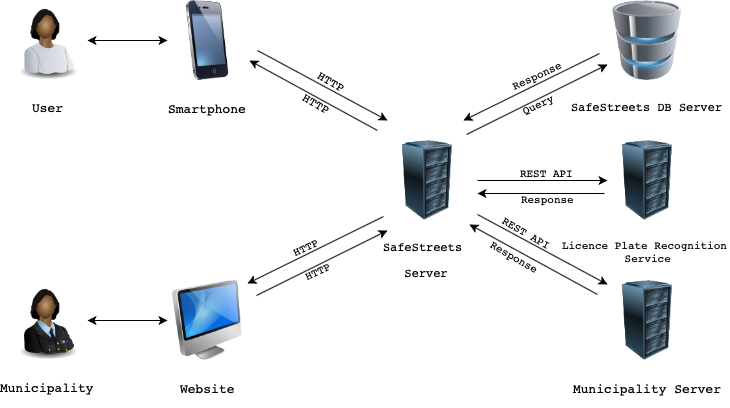

The diagram above was exported from draw.io. Its source (the exported page's mxGraphModel, read from the mxfile embedded in the PNG):
<mxGraphModel dx="695" dy="441" grid="1" gridSize="10" guides="1" tooltips="1" connect="1" arrows="1" fold="1" page="1" pageScale="1" pageWidth="827" pageHeight="1169" math="0" shadow="0">
  <root>
    <mxCell id="0" />
    <mxCell id="1" parent="0" />
    <mxCell id="5o09h40-DMsbV-N72B_r-1" value="&lt;pre&gt;&lt;font style=&quot;font-size: 13px&quot;&gt;User&lt;/font&gt;&lt;/pre&gt;" style="image;html=1;labelBackgroundColor=#ffffff;image=img/lib/clip_art/people/Worker_Woman_Black_128x128.png" vertex="1" parent="1">
      <mxGeometry x="80" y="200" width="80" height="80" as="geometry" />
    </mxCell>
    <mxCell id="5o09h40-DMsbV-N72B_r-2" value="&lt;pre style=&quot;font-size: 13px&quot;&gt;Smartphone&lt;/pre&gt;" style="image;html=1;labelBackgroundColor=#ffffff;image=img/lib/clip_art/telecommunication/iPhone_128x128.png" vertex="1" parent="1">
      <mxGeometry x="240" y="200" width="80" height="80" as="geometry" />
    </mxCell>
    <mxCell id="5o09h40-DMsbV-N72B_r-3" value="&lt;pre&gt;SafeStreets&amp;nbsp;&lt;/pre&gt;&lt;pre&gt;Server&lt;/pre&gt;" style="image;html=1;labelBackgroundColor=#ffffff;image=img/lib/clip_art/computers/Server_Rack_128x128.png" vertex="1" parent="1">
      <mxGeometry x="460" y="340" width="80" height="80" as="geometry" />
    </mxCell>
    <mxCell id="5o09h40-DMsbV-N72B_r-4" value="&lt;pre&gt;&lt;font style=&quot;font-size: 12px ; background-color: rgb(255 , 255 , 255)&quot;&gt;SafeStreets DB Server&lt;/font&gt;&lt;/pre&gt;" style="image;html=1;labelBackgroundColor=#ffffff;image=img/lib/clip_art/computers/Database_128x128.png" vertex="1" parent="1">
      <mxGeometry x="680" y="200" width="80" height="80" as="geometry" />
    </mxCell>
    <mxCell id="5o09h40-DMsbV-N72B_r-5" value="&lt;pre&gt;&lt;font style=&quot;font-size: 13px&quot;&gt;Municipality&lt;/font&gt;&lt;/pre&gt;" style="image;html=1;labelBackgroundColor=#ffffff;image=img/lib/clip_art/people/Military_Officer_Woman_Black_128x128.png" vertex="1" parent="1">
      <mxGeometry x="80" y="480" width="80" height="80" as="geometry" />
    </mxCell>
    <mxCell id="5o09h40-DMsbV-N72B_r-7" value="&lt;pre style=&quot;font-size: 13px&quot;&gt;Website&lt;/pre&gt;" style="image;html=1;labelBackgroundColor=#ffffff;image=img/lib/clip_art/computers/iMac_128x128.png" vertex="1" parent="1">
      <mxGeometry x="240" y="480" width="80" height="80" as="geometry" />
    </mxCell>
    <mxCell id="5o09h40-DMsbV-N72B_r-8" value="&lt;pre style=&quot;font-size: 13px&quot;&gt;Municipality Server&lt;/pre&gt;" style="image;html=1;labelBackgroundColor=#ffffff;image=img/lib/clip_art/computers/Server_Rack_128x128.png" vertex="1" parent="1">
      <mxGeometry x="680" y="480" width="80" height="80" as="geometry" />
    </mxCell>
    <mxCell id="5o09h40-DMsbV-N72B_r-9" value="&lt;pre style=&quot;font-size: 11px&quot;&gt;Licence Plate Recognition&lt;br&gt;&amp;nbsp;Service&lt;/pre&gt;" style="image;html=1;labelBackgroundColor=#ffffff;image=img/lib/clip_art/computers/Server_Rack_128x128.png" vertex="1" parent="1">
      <mxGeometry x="680" y="340" width="80" height="80" as="geometry" />
    </mxCell>
    <mxCell id="5o09h40-DMsbV-N72B_r-14" value="" style="endArrow=classic;startArrow=classic;html=1;entryX=0;entryY=0.5;entryDx=0;entryDy=0;exitX=1;exitY=0.5;exitDx=0;exitDy=0;" edge="1" parent="1" source="5o09h40-DMsbV-N72B_r-1" target="5o09h40-DMsbV-N72B_r-2">
      <mxGeometry width="50" height="50" relative="1" as="geometry">
        <mxPoint x="170" y="270" as="sourcePoint" />
        <mxPoint x="220" y="220" as="targetPoint" />
      </mxGeometry>
    </mxCell>
    <mxCell id="5o09h40-DMsbV-N72B_r-15" value="" style="endArrow=classic;startArrow=classic;html=1;entryX=0;entryY=0.5;entryDx=0;entryDy=0;exitX=1;exitY=0.5;exitDx=0;exitDy=0;" edge="1" parent="1">
      <mxGeometry width="50" height="50" relative="1" as="geometry">
        <mxPoint x="160" y="520" as="sourcePoint" />
        <mxPoint x="240" y="520" as="targetPoint" />
      </mxGeometry>
    </mxCell>
    <mxCell id="5o09h40-DMsbV-N72B_r-16" value="" style="endArrow=classic;html=1;" edge="1" parent="1">
      <mxGeometry width="50" height="50" relative="1" as="geometry">
        <mxPoint x="330" y="250" as="sourcePoint" />
        <mxPoint x="460" y="320" as="targetPoint" />
      </mxGeometry>
    </mxCell>
    <mxCell id="5o09h40-DMsbV-N72B_r-35" value="&lt;pre&gt;HTTP&lt;/pre&gt;" style="text;html=1;align=center;verticalAlign=middle;resizable=0;points=[];;labelBackgroundColor=none;rotation=30;" vertex="1" connectable="0" parent="5o09h40-DMsbV-N72B_r-16">
      <mxGeometry x="0.0835" y="3" relative="1" as="geometry">
        <mxPoint x="3" y="-4.5" as="offset" />
      </mxGeometry>
    </mxCell>
    <mxCell id="5o09h40-DMsbV-N72B_r-18" value="" style="endArrow=classic;html=1;" edge="1" parent="1">
      <mxGeometry width="50" height="50" relative="1" as="geometry">
        <mxPoint x="450" y="330" as="sourcePoint" />
        <mxPoint x="322" y="260" as="targetPoint" />
      </mxGeometry>
    </mxCell>
    <mxCell id="5o09h40-DMsbV-N72B_r-36" value="&lt;pre&gt;HTTP&lt;/pre&gt;" style="text;html=1;align=center;verticalAlign=middle;resizable=0;points=[];;labelBackgroundColor=none;rotation=30;direction=south;" vertex="1" connectable="0" parent="5o09h40-DMsbV-N72B_r-18">
      <mxGeometry x="-0.43" y="1" relative="1" as="geometry">
        <mxPoint x="-23" y="-8" as="offset" />
      </mxGeometry>
    </mxCell>
    <mxCell id="5o09h40-DMsbV-N72B_r-19" value="" style="endArrow=classic;html=1;" edge="1" parent="1">
      <mxGeometry width="50" height="50" relative="1" as="geometry">
        <mxPoint x="329" y="495" as="sourcePoint" />
        <mxPoint x="460" y="430" as="targetPoint" />
      </mxGeometry>
    </mxCell>
    <mxCell id="5o09h40-DMsbV-N72B_r-39" value="&lt;pre&gt;HTTP&lt;/pre&gt;" style="text;html=1;align=center;verticalAlign=middle;resizable=0;points=[];;labelBackgroundColor=none;fontSize=11;rotation=-25;" vertex="1" connectable="0" parent="5o09h40-DMsbV-N72B_r-19">
      <mxGeometry x="0.3516" y="1" relative="1" as="geometry">
        <mxPoint x="-27.5" y="20" as="offset" />
      </mxGeometry>
    </mxCell>
    <mxCell id="5o09h40-DMsbV-N72B_r-21" value="&lt;pre&gt;&lt;br&gt;&lt;/pre&gt;" style="endArrow=classic;html=1;exitX=-0.05;exitY=0.663;exitDx=0;exitDy=0;exitPerimeter=0;" edge="1" parent="1">
      <mxGeometry x="-0.0755" y="-52" width="50" height="50" relative="1" as="geometry">
        <mxPoint x="456" y="416.03999999999996" as="sourcePoint" />
        <mxPoint x="320" y="483" as="targetPoint" />
        <mxPoint as="offset" />
      </mxGeometry>
    </mxCell>
    <mxCell id="5o09h40-DMsbV-N72B_r-43" value="&lt;pre&gt;HTTP&lt;/pre&gt;" style="text;html=1;align=center;verticalAlign=middle;resizable=0;points=[];;labelBackgroundColor=none;fontSize=11;rotation=-25;" vertex="1" connectable="0" parent="5o09h40-DMsbV-N72B_r-21">
      <mxGeometry x="0.0629" y="-1" relative="1" as="geometry">
        <mxPoint x="-5" y="-5" as="offset" />
      </mxGeometry>
    </mxCell>
    <mxCell id="5o09h40-DMsbV-N72B_r-24" value="&lt;pre&gt;&lt;br&gt;&lt;/pre&gt;" style="endArrow=classic;html=1;" edge="1" parent="1">
      <mxGeometry x="-0.2734" y="-57" width="50" height="50" relative="1" as="geometry">
        <mxPoint x="550" y="414" as="sourcePoint" />
        <mxPoint x="680" y="484" as="targetPoint" />
        <mxPoint y="1" as="offset" />
      </mxGeometry>
    </mxCell>
    <mxCell id="5o09h40-DMsbV-N72B_r-46" value="&lt;pre&gt;REST API&lt;/pre&gt;" style="text;html=1;align=center;verticalAlign=middle;resizable=0;points=[];;labelBackgroundColor=none;fontSize=11;rotation=30;" vertex="1" connectable="0" parent="5o09h40-DMsbV-N72B_r-24">
      <mxGeometry x="-0.3533" relative="1" as="geometry">
        <mxPoint x="8" y="-4.5" as="offset" />
      </mxGeometry>
    </mxCell>
    <mxCell id="5o09h40-DMsbV-N72B_r-25" value="" style="endArrow=classic;html=1;" edge="1" parent="1">
      <mxGeometry width="50" height="50" relative="1" as="geometry">
        <mxPoint x="670" y="494" as="sourcePoint" />
        <mxPoint x="542" y="424" as="targetPoint" />
      </mxGeometry>
    </mxCell>
    <mxCell id="5o09h40-DMsbV-N72B_r-40" value="&lt;pre&gt;Response&lt;/pre&gt;" style="text;html=1;align=center;verticalAlign=middle;resizable=0;points=[];;labelBackgroundColor=none;fontSize=11;rotation=30;" vertex="1" connectable="0" parent="5o09h40-DMsbV-N72B_r-25">
      <mxGeometry x="-0.7166" y="-2" relative="1" as="geometry">
        <mxPoint x="-64.5" y="-26" as="offset" />
      </mxGeometry>
    </mxCell>
    <mxCell id="5o09h40-DMsbV-N72B_r-27" value="" style="endArrow=classic;html=1;exitX=0.988;exitY=0;exitDx=0;exitDy=0;exitPerimeter=0;" edge="1" parent="1">
      <mxGeometry width="50" height="50" relative="1" as="geometry">
        <mxPoint x="539.04" y="334" as="sourcePoint" />
        <mxPoint x="680" y="264" as="targetPoint" />
      </mxGeometry>
    </mxCell>
    <mxCell id="5o09h40-DMsbV-N72B_r-38" value="&lt;pre style=&quot;font-size: 11px;&quot;&gt;Response&lt;/pre&gt;" style="text;html=1;align=center;verticalAlign=middle;resizable=0;points=[];;labelBackgroundColor=none;fontSize=11;rotation=-25;direction=south;" vertex="1" connectable="0" parent="5o09h40-DMsbV-N72B_r-27">
      <mxGeometry x="0.3635" relative="1" as="geometry">
        <mxPoint x="-26" y="-12.5" as="offset" />
      </mxGeometry>
    </mxCell>
    <mxCell id="5o09h40-DMsbV-N72B_r-28" value="" style="endArrow=classic;html=1;exitX=-0.05;exitY=0.663;exitDx=0;exitDy=0;exitPerimeter=0;" edge="1" parent="1">
      <mxGeometry width="50" height="50" relative="1" as="geometry">
        <mxPoint x="672" y="253.03999999999996" as="sourcePoint" />
        <mxPoint x="536" y="320" as="targetPoint" />
      </mxGeometry>
    </mxCell>
    <mxCell id="5o09h40-DMsbV-N72B_r-37" value="&lt;pre style=&quot;font-size: 11px;&quot;&gt;Query&lt;/pre&gt;" style="text;html=1;align=center;verticalAlign=middle;resizable=0;points=[];;labelBackgroundColor=none;fontSize=11;rotation=-25;" vertex="1" connectable="0" parent="5o09h40-DMsbV-N72B_r-28">
      <mxGeometry x="0.109" y="1" relative="1" as="geometry">
        <mxPoint x="13" y="12" as="offset" />
      </mxGeometry>
    </mxCell>
    <mxCell id="5o09h40-DMsbV-N72B_r-33" value="" style="endArrow=classic;html=1;entryX=0;entryY=0.5;entryDx=0;entryDy=0;" edge="1" parent="1" target="5o09h40-DMsbV-N72B_r-9">
      <mxGeometry width="50" height="50" relative="1" as="geometry">
        <mxPoint x="550" y="380" as="sourcePoint" />
        <mxPoint x="600" y="330" as="targetPoint" />
      </mxGeometry>
    </mxCell>
    <mxCell id="5o09h40-DMsbV-N72B_r-41" value="&lt;pre&gt;REST API&lt;/pre&gt;" style="text;html=1;align=center;verticalAlign=middle;resizable=0;points=[];;labelBackgroundColor=none;fontSize=11;" vertex="1" connectable="0" parent="5o09h40-DMsbV-N72B_r-33">
      <mxGeometry x="0.1846" relative="1" as="geometry">
        <mxPoint x="-7.5" y="-8" as="offset" />
      </mxGeometry>
    </mxCell>
    <mxCell id="5o09h40-DMsbV-N72B_r-34" value="" style="endArrow=classic;html=1;" edge="1" parent="1">
      <mxGeometry width="50" height="50" relative="1" as="geometry">
        <mxPoint x="677" y="393" as="sourcePoint" />
        <mxPoint x="550" y="393" as="targetPoint" />
      </mxGeometry>
    </mxCell>
    <mxCell id="5o09h40-DMsbV-N72B_r-42" value="&lt;pre&gt;Response&lt;/pre&gt;" style="text;html=1;align=center;verticalAlign=middle;resizable=0;points=[];;labelBackgroundColor=none;fontSize=11;" vertex="1" connectable="0" parent="5o09h40-DMsbV-N72B_r-34">
      <mxGeometry x="0.3386" y="2" relative="1" as="geometry">
        <mxPoint x="28" y="3" as="offset" />
      </mxGeometry>
    </mxCell>
  </root>
</mxGraphModel>